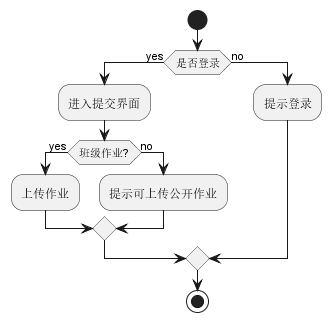

The diagram above was rendered by PlantUML. Its source (embedded in the PNG):
@startuml
start
if (是否登录) then (yes)
    :进入提交界面;
    if (班级作业?) then (yes)
        :上传作业;
    else (no)
        :提示可上传公开作业;
    endif
else (no)
    :提示登录;
endif
stop
@enduml